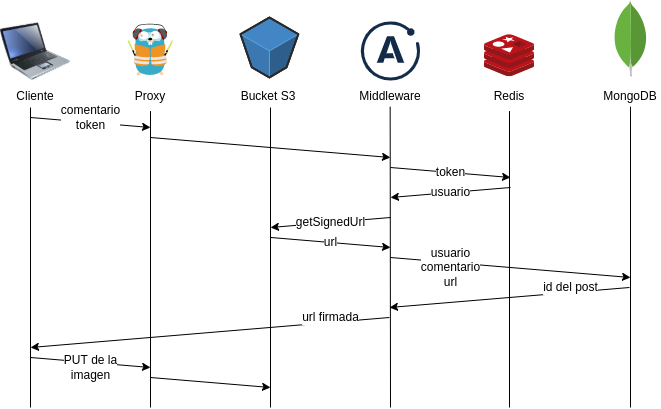

The diagram above was exported from draw.io. Its source (the exported page's mxGraphModel, read from the mxfile embedded in the PNG):
<mxGraphModel dx="1612" dy="441" grid="1" gridSize="10" guides="1" tooltips="1" connect="1" arrows="1" fold="1" page="1" pageScale="1" pageWidth="827" pageHeight="1169" math="0" shadow="0">
  <root>
    <mxCell id="0" />
    <mxCell id="1" parent="0" />
    <mxCell id="6" value="" style="image;html=1;image=img/lib/clip_art/computers/Laptop_128x128.png" parent="1" vertex="1">
      <mxGeometry x="-790" y="29" width="70" height="70" as="geometry" />
    </mxCell>
    <mxCell id="10" value="Cliente&lt;br&gt;" style="text;html=1;strokeColor=none;fillColor=none;align=center;verticalAlign=middle;whiteSpace=wrap;rounded=0;fontFamily=Helvetica;fontSize=12;" parent="1" vertex="1">
      <mxGeometry x="-785" y="93.6" width="60" height="30" as="geometry" />
    </mxCell>
    <mxCell id="12" value="" style="sketch=0;aspect=fixed;html=1;points=[];align=center;image;fontSize=12;image=img/lib/mscae/Cache_Redis_Product.svg;fontFamily=Helvetica;" parent="1" vertex="1">
      <mxGeometry x="-306" y="47.2" width="50" height="42" as="geometry" />
    </mxCell>
    <mxCell id="13" value="" style="dashed=0;outlineConnect=0;html=1;align=center;labelPosition=center;verticalLabelPosition=bottom;verticalAlign=top;shape=mxgraph.weblogos.mongodb;fontFamily=Helvetica;fontSize=12;" parent="1" vertex="1">
      <mxGeometry x="-177" y="12.999999999999996" width="34" height="76.2" as="geometry" />
    </mxCell>
    <mxCell id="16" value="" style="endArrow=none;html=1;fontFamily=Helvetica;fontSize=12;" parent="1" edge="1">
      <mxGeometry width="50" height="50" relative="1" as="geometry">
        <mxPoint x="-760" y="420" as="sourcePoint" />
        <mxPoint x="-760" y="120" as="targetPoint" />
      </mxGeometry>
    </mxCell>
    <mxCell id="20" value="" style="endArrow=none;html=1;fontFamily=Helvetica;fontSize=12;entryX=0.5;entryY=1;entryDx=0;entryDy=0;" parent="1" target="31" edge="1">
      <mxGeometry width="50" height="50" relative="1" as="geometry">
        <mxPoint x="-640" y="420" as="sourcePoint" />
        <mxPoint x="-640.42" y="-30" as="targetPoint" />
        <Array as="points" />
      </mxGeometry>
    </mxCell>
    <mxCell id="21" value="" style="endArrow=none;html=1;fontFamily=Helvetica;fontSize=12;" parent="1" edge="1">
      <mxGeometry width="50" height="50" relative="1" as="geometry">
        <mxPoint x="-520" y="420" as="sourcePoint" />
        <mxPoint x="-520" y="120" as="targetPoint" />
      </mxGeometry>
    </mxCell>
    <mxCell id="22" value="" style="endArrow=none;html=1;fontFamily=Helvetica;fontSize=12;entryX=0.5;entryY=1;entryDx=0;entryDy=0;" parent="1" target="26" edge="1">
      <mxGeometry width="50" height="50" relative="1" as="geometry">
        <mxPoint x="-281" y="420" as="sourcePoint" />
        <mxPoint x="-281.42" y="-59.999999999999986" as="targetPoint" />
      </mxGeometry>
    </mxCell>
    <mxCell id="23" value="" style="endArrow=none;html=1;fontFamily=Helvetica;fontSize=12;" parent="1" edge="1">
      <mxGeometry width="50" height="50" relative="1" as="geometry">
        <mxPoint x="-160" y="420" as="sourcePoint" />
        <mxPoint x="-160" y="119.2" as="targetPoint" />
      </mxGeometry>
    </mxCell>
    <mxCell id="24" value="MongoDB" style="text;html=1;strokeColor=none;fillColor=none;align=center;verticalAlign=middle;whiteSpace=wrap;rounded=0;fontFamily=Helvetica;fontSize=12;" parent="1" vertex="1">
      <mxGeometry x="-190" y="93.6" width="60" height="30" as="geometry" />
    </mxCell>
    <mxCell id="25" value="Bucket S3" style="text;html=1;strokeColor=none;fillColor=none;align=center;verticalAlign=middle;whiteSpace=wrap;rounded=0;fontFamily=Helvetica;fontSize=12;" parent="1" vertex="1">
      <mxGeometry x="-552.17" y="93.6" width="60" height="30" as="geometry" />
    </mxCell>
    <mxCell id="26" value="Redis" style="text;html=1;strokeColor=none;fillColor=none;align=center;verticalAlign=middle;whiteSpace=wrap;rounded=0;fontFamily=Helvetica;fontSize=12;" parent="1" vertex="1">
      <mxGeometry x="-311" y="93.6" width="60" height="30" as="geometry" />
    </mxCell>
    <mxCell id="28" value="" style="verticalLabelPosition=bottom;html=1;verticalAlign=top;strokeWidth=1;align=center;outlineConnect=0;dashed=0;outlineConnect=0;shape=mxgraph.aws3d.s3Bucket;fillColor=#4286c5;strokeColor=#57A2D8;aspect=fixed;fontFamily=Helvetica;fontSize=12;" parent="1" vertex="1">
      <mxGeometry x="-550" y="30" width="57.83" height="60" as="geometry" />
    </mxCell>
    <mxCell id="30" value="" style="endArrow=none;html=1;fontFamily=Helvetica;fontSize=12;" parent="1" edge="1">
      <mxGeometry width="50" height="50" relative="1" as="geometry">
        <mxPoint x="-400" y="420" as="sourcePoint" />
        <mxPoint x="-400.34000000000003" y="119.2" as="targetPoint" />
      </mxGeometry>
    </mxCell>
    <mxCell id="31" value="Proxy" style="text;html=1;strokeColor=none;fillColor=none;align=center;verticalAlign=middle;whiteSpace=wrap;rounded=0;fontFamily=Helvetica;fontSize=12;" parent="1" vertex="1">
      <mxGeometry x="-670" y="93.6" width="60" height="30" as="geometry" />
    </mxCell>
    <mxCell id="32" value="Middleware" style="text;html=1;strokeColor=none;fillColor=none;align=center;verticalAlign=middle;whiteSpace=wrap;rounded=0;fontFamily=Helvetica;fontSize=12;" parent="1" vertex="1">
      <mxGeometry x="-430" y="93.6" width="60" height="30" as="geometry" />
    </mxCell>
    <mxCell id="48" value="id del post" style="endArrow=classic;html=1;fontFamily=Helvetica;fontSize=12;" parent="1" edge="1">
      <mxGeometry x="-0.5117" y="-5" width="50" height="50" relative="1" as="geometry">
        <mxPoint x="-160.99999999999997" y="300" as="sourcePoint" />
        <mxPoint x="-401" y="320" as="targetPoint" />
        <mxPoint as="offset" />
      </mxGeometry>
    </mxCell>
    <mxCell id="50" value="" style="endArrow=classic;html=1;fontFamily=Helvetica;fontSize=12;" parent="1" edge="1">
      <mxGeometry width="50" height="50" relative="1" as="geometry">
        <mxPoint x="-760" y="130" as="sourcePoint" />
        <mxPoint x="-640" y="140" as="targetPoint" />
      </mxGeometry>
    </mxCell>
    <mxCell id="52" value="comentario&lt;br&gt;token" style="edgeLabel;html=1;align=center;verticalAlign=middle;resizable=0;points=[];fontSize=12;fontFamily=Helvetica;" parent="50" vertex="1" connectable="0">
      <mxGeometry x="-0.775" y="1" relative="1" as="geometry">
        <mxPoint x="46" as="offset" />
      </mxGeometry>
    </mxCell>
    <mxCell id="61" value="" style="endArrow=classic;html=1;fontFamily=Helvetica;fontSize=12;" parent="1" edge="1">
      <mxGeometry width="50" height="50" relative="1" as="geometry">
        <mxPoint x="-640.08" y="150" as="sourcePoint" />
        <mxPoint x="-400.08" y="170" as="targetPoint" />
      </mxGeometry>
    </mxCell>
    <mxCell id="64" value="" style="shape=image;verticalLabelPosition=bottom;verticalAlign=top;imageAspect=0;aspect=fixed;image=data:image/svg+xml,(base64 omitted: 1604 chars)" parent="1" vertex="1">
      <mxGeometry x="-429.2" y="34.4" width="59.2" height="59.2" as="geometry" />
    </mxCell>
    <mxCell id="65" value="" style="shape=image;verticalLabelPosition=bottom;verticalAlign=top;imageAspect=0;aspect=fixed;image=data:image/svg+xml,(base64 omitted: 9728 chars)" parent="1" vertex="1">
      <mxGeometry x="-662.78" y="35.48" width="45.56" height="53.72" as="geometry" />
    </mxCell>
    <mxCell id="66" value="getSignedUrl" style="endArrow=classic;html=1;fontFamily=Helvetica;fontSize=12;" edge="1" parent="1">
      <mxGeometry width="50" height="50" relative="1" as="geometry">
        <mxPoint x="-400" y="230" as="sourcePoint" />
        <mxPoint x="-520.0000000000001" y="240" as="targetPoint" />
      </mxGeometry>
    </mxCell>
    <mxCell id="67" value="url" style="endArrow=classic;html=1;fontFamily=Helvetica;fontSize=12;" edge="1" parent="1">
      <mxGeometry width="50" height="50" relative="1" as="geometry">
        <mxPoint x="-519.6" y="250" as="sourcePoint" />
        <mxPoint x="-400" y="260" as="targetPoint" />
      </mxGeometry>
    </mxCell>
    <mxCell id="69" value="token" style="endArrow=classic;html=1;fontFamily=Helvetica;fontSize=12;" edge="1" parent="1">
      <mxGeometry width="50" height="50" relative="1" as="geometry">
        <mxPoint x="-399.9999999999999" y="180" as="sourcePoint" />
        <mxPoint x="-280" y="190" as="targetPoint" />
      </mxGeometry>
    </mxCell>
    <mxCell id="70" value="usuario" style="endArrow=classic;html=1;fontFamily=Helvetica;fontSize=12;" edge="1" parent="1">
      <mxGeometry width="50" height="50" relative="1" as="geometry">
        <mxPoint x="-280" y="200" as="sourcePoint" />
        <mxPoint x="-400" y="210" as="targetPoint" />
      </mxGeometry>
    </mxCell>
    <mxCell id="71" value="usuario&lt;br&gt;comentario&lt;br&gt;url" style="endArrow=classic;html=1;fontFamily=Helvetica;fontSize=12;" edge="1" parent="1">
      <mxGeometry x="-0.4966" y="-5" width="50" height="50" relative="1" as="geometry">
        <mxPoint x="-399.9999999999999" y="270" as="sourcePoint" />
        <mxPoint x="-160" y="290" as="targetPoint" />
        <mxPoint as="offset" />
      </mxGeometry>
    </mxCell>
    <mxCell id="72" value="url firmada" style="endArrow=classic;html=1;fontFamily=Helvetica;fontSize=12;" edge="1" parent="1">
      <mxGeometry x="-0.674" y="-5" width="50" height="50" relative="1" as="geometry">
        <mxPoint x="-401.09000000000003" y="330" as="sourcePoint" />
        <mxPoint x="-760" y="360" as="targetPoint" />
        <mxPoint as="offset" />
      </mxGeometry>
    </mxCell>
    <mxCell id="73" value="" style="endArrow=classic;html=1;fontFamily=Helvetica;fontSize=12;" edge="1" parent="1">
      <mxGeometry width="50" height="50" relative="1" as="geometry">
        <mxPoint x="-760" y="370" as="sourcePoint" />
        <mxPoint x="-640" y="380" as="targetPoint" />
      </mxGeometry>
    </mxCell>
    <mxCell id="74" value="PUT de la&lt;br&gt;imagen" style="edgeLabel;html=1;align=center;verticalAlign=middle;resizable=0;points=[];fontSize=12;fontFamily=Helvetica;" vertex="1" connectable="0" parent="73">
      <mxGeometry x="-0.775" y="1" relative="1" as="geometry">
        <mxPoint x="46" y="10" as="offset" />
      </mxGeometry>
    </mxCell>
    <mxCell id="75" value="" style="endArrow=classic;html=1;fontFamily=Helvetica;fontSize=12;" edge="1" parent="1">
      <mxGeometry width="50" height="50" relative="1" as="geometry">
        <mxPoint x="-640" y="390" as="sourcePoint" />
        <mxPoint x="-520" y="400" as="targetPoint" />
      </mxGeometry>
    </mxCell>
  </root>
</mxGraphModel>